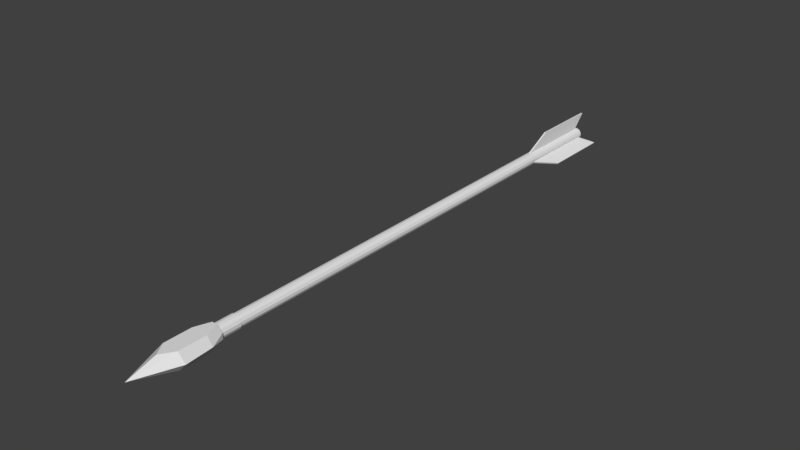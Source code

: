 # Source: Test_Arrow.blend  (saved by Blender 2.79.0; exported with 4.5.12 LTS)
import bpy
from mathutils import Matrix  # noqa: F401  (used for matrix-valued properties, if any)

bpy.ops.wm.read_factory_settings(use_empty=True)
scene = bpy.context.scene
scene.name = 'Scene'

# ---- collections
col_collection_1 = bpy.data.collections.new('Collection 1'); scene.collection.children.link(col_collection_1)

# ---- world
world_world = bpy.data.worlds.new('World'); scene.world = world_world
world_world.color = (0.05088, 0.05088, 0.05088)
world_world.use_sun_shadow = False
world_world.sun_shadow_jitter_overblur = 0.0
world_world.cycles.sampling_method = 'MANUAL'

# ---- meshes
me_cylinder = bpy.data.meshes.new('Cylinder')
me_cylinder.from_pydata([(0.0, 0.015, -0.625), (0.0, 0.015, 0.625), (0.006508, 0.01351, -0.625), (0.006508, 0.01351, 0.625), (0.01173, 0.009352, -0.625), (0.01173, 0.009352, 0.625), (0.01462, 0.003338, -0.625), (0.01462, 0.003338, 0.625), (0.01462, -0.003338, -0.625), (0.01462, -0.003338, 0.625), (0.01173, -0.009352, -0.625), (0.01173, -0.009352, 0.625), (0.006508, -0.01351, -0.625), (0.006508, -0.01351, 0.625), (2.265e-09, -0.015, -0.625), (2.265e-09, -0.015, 0.625), (-0.006508, -0.01351, -0.625), (-0.006508, -0.01351, 0.625), (-0.01173, -0.009352, -0.625), (-0.01173, -0.009352, 0.625), (-0.01462, -0.003338, -0.625), (-0.01462, -0.003338, 0.625), (-0.01462, 0.003338, -0.625), (-0.01462, 0.003338, 0.625), (-0.01173, 0.009352, -0.625), (-0.01173, 0.009352, 0.625), (-0.006508, 0.01351, -0.625), (-0.006508, 0.01351, 0.625), (-0.01993, -0.02, 0.7056), (-0.01993, 0.02, 0.7056), (-0.01326, -0.01333, 0.6031), (-0.01326, 0.01333, 0.6031), (0.02007, -0.02, 0.7056), (0.02007, 0.02, 0.7056), (0.0134, -0.01333, 0.6031), (0.0134, 0.01333, 0.6031), (-0.01993, -0.02, 0.6387), (-0.03868, -6.999e-09, 0.7056), (-0.01993, 0.02, 0.6387), (-0.01993, 2.345e-09, 0.6031), (7.018e-05, -0.02, 0.6031), (7.018e-05, 0.02, 0.6031), (0.02007, 2.345e-09, 0.6031), (0.02007, -0.02, 0.6387), (0.02007, 0.02, 0.6387), (0.03882, -6.999e-09, 0.7056), (7.018e-05, -0.02, 0.7056), (7.018e-05, 0.02, 0.7056), (7.018e-05, 0.02, 0.6387), (7.018e-05, -0.02, 0.6387), (0.03382, -1.147e-09, 0.6387), (7.018e-05, 2.345e-09, 0.6031), (-0.03368, -1.147e-09, 0.6387), (-0.01993, -0.006667, 0.6031), (-0.006596, -0.02, 0.6031), (0.006737, 0.02, 0.6031), (0.02007, -0.006667, 0.6031), (-0.01993, 0.006667, 0.6031), (0.006737, -0.02, 0.6031), (-0.006596, 0.02, 0.6031), (0.02007, 0.006667, 0.6031), (0.006737, 2.345e-09, 0.6031), (0.0134, 2.345e-09, 0.6031), (-0.01326, 2.345e-09, 0.6031), (-0.006596, 2.345e-09, 0.6031), (7.018e-05, -0.006667, 0.6031), (7.018e-05, -0.01333, 0.6031), (7.018e-05, 0.01333, 0.6031), (7.018e-05, 0.006667, 0.6031), (-0.01326, 0.006667, 0.6031), (-0.006596, 0.006667, 0.6031), (-0.006596, 0.01333, 0.6031), (-0.006596, -0.01333, 0.6031), (-0.01326, -0.006667, 0.6031), (-0.006596, -0.006667, 0.6031), (0.006737, -0.01333, 0.6031), (0.006737, -0.006667, 0.6031), (0.0134, -0.006667, 0.6031), (0.006737, 0.006667, 0.6031), (0.0134, 0.006667, 0.6031), (0.006737, 0.01333, 0.6031), (0.016, -3.75e-09, 0.666), (-0.01993, -6.999e-09, 0.7056), (7.018e-05, -0.02, 0.7369), (7.018e-05, 0.02, 0.7369), (-2.794e-08, -3.75e-09, 0.691), (7.016e-05, -1.183e-08, 0.8065), (8.049e-10, -0.0165, 0.6607), (8.049e-10, -0.0165, 0.5536), (0.007159, -0.01487, 0.6607), (0.007159, -0.01487, 0.5536), (0.0129, -0.01029, 0.6607), (0.0129, -0.01029, 0.5536), (0.01609, -0.003672, 0.6607), (0.01609, -0.003672, 0.5536), (0.01609, 0.003671, 0.6607), (0.01609, 0.003671, 0.5536), (0.0129, 0.01029, 0.6607), (0.0129, 0.01029, 0.5536), (0.007159, 0.01487, 0.6607), (0.007159, 0.01487, 0.5536), (3.296e-09, 0.0165, 0.6607), (3.296e-09, 0.0165, 0.5536), (-0.007159, 0.01487, 0.6607), (-0.007159, 0.01487, 0.5536), (-0.0129, 0.01029, 0.6607), (-0.0129, 0.01029, 0.5536), (-0.01609, 0.003671, 0.6607), (-0.01609, 0.003671, 0.5536), (-0.01609, -0.003672, 0.6607), (-0.01609, -0.003672, 0.5536), (-0.0129, -0.01029, 0.6607), (-0.0129, -0.01029, 0.5536), (-0.007159, -0.01487, 0.6607), (-0.007159, -0.01487, 0.5536), (0.01348, -0.003111, -0.614), (0.01148, -0.006575, -0.614), (0.01348, -0.003111, -0.4093), (0.01148, -0.006575, -0.4093), (0.04379, -0.02061, -0.4777), (0.04179, -0.02408, -0.4777), (0.04379, -0.02061, -0.647), (0.04179, -0.02408, -0.647), (-0.0003754, 0.004889, -0.4093), (-0.002375, 0.001425, -0.4093), (-0.0003754, 0.004889, -0.614), (-0.002375, 0.001425, -0.614), (-0.01222, -0.006575, -0.614), (-0.01422, -0.003111, -0.614), (-0.01222, -0.006575, -0.4093), (-0.01422, -0.003111, -0.4093), (-0.04253, -0.02408, -0.4777), (-0.04453, -0.02061, -0.4777), (-0.04253, -0.02408, -0.647), (-0.04453, -0.02061, -0.647), (0.001637, 0.001425, -0.4725), (-0.0003632, 0.004889, -0.4093), (0.001637, 0.001425, -0.614), (-0.0003632, 0.004889, -0.614), (-0.001971, 0.01409, -0.614), (0.002029, 0.01409, -0.614), (-0.001971, 0.01409, -0.4093), (0.002029, 0.01409, -0.4093), (-0.001971, 0.04909, -0.4777), (0.002029, 0.04909, -0.4777), (-0.001971, 0.04909, -0.647), (0.002029, 0.04909, -0.647), (-0.001971, -0.001907, -0.4093), (0.002029, -0.001907, -0.4093), (-0.001971, -0.001907, -0.614), (0.002029, -0.001907, -0.614)], [], [(0, 1, 3, 2), (2, 3, 5, 4), (4, 5, 7, 6), (6, 7, 9, 8), (8, 9, 11, 10), (10, 11, 13, 12), (12, 13, 15, 14), (14, 15, 17, 16), (16, 17, 19, 18), (18, 19, 21, 20), (20, 21, 23, 22), (22, 23, 25, 24), (3, 1, 27, 25, 23, 21, 19, 17, 15, 13, 11, 9, 7, 5), (24, 25, 27, 26), (26, 27, 1, 0), (0, 2, 4, 6, 8, 10, 12, 14, 16, 18, 20, 22, 24, 26), (52, 38, 31, 57), (30, 54, 36), (50, 44, 33, 45), (81, 33, 84, 85), (49, 43, 32, 46), (48, 38, 29, 47), (44, 48, 47, 33), (55, 41, 48, 44), (59, 31, 38), (36, 49, 46, 28), (54, 40, 49, 36), (58, 34, 43), (46, 32, 83), (82, 28, 83, 85), (45, 33, 81), (43, 50, 45, 32), (56, 42, 50), (60, 35, 44, 50), (77, 62, 42, 56), (74, 64, 51, 65), (71, 59, 41, 67), (52, 39, 53), (28, 37, 52, 36), (37, 29, 38, 52), (64, 70, 68, 51), (70, 71, 67, 68), (39, 57, 69, 63), (63, 69, 70, 64), (57, 31, 69), (69, 31, 71, 70), (42, 60, 50), (31, 59, 71), (54, 72, 66, 40), (72, 74, 65, 66), (34, 56, 50, 43), (30, 72, 54), (30, 53, 73), (30, 73, 74, 72), (53, 39, 63, 73), (73, 63, 64, 74), (40, 58, 43, 49), (34, 77, 56), (40, 66, 75, 58), (58, 75, 34), (66, 65, 76, 75), (75, 76, 77, 34), (65, 51, 61, 76), (76, 61, 62, 77), (62, 79, 60, 42), (79, 35, 60), (51, 68, 78, 61), (61, 78, 79, 62), (68, 67, 80, 78), (78, 80, 35, 79), (67, 41, 55, 80), (80, 55, 35), (36, 52, 53, 30), (41, 59, 38, 48), (35, 55, 44), (39, 52, 57), (81, 32, 45), (33, 47, 84), (28, 82, 37), (82, 29, 37), (29, 82, 85, 84), (47, 29, 84), (28, 46, 83), (32, 81, 85, 83), (84, 85, 86), (83, 85, 86), (33, 84, 86, 45), (86, 83, 32, 45), (37, 86, 84, 29), (28, 83, 86, 37), (87, 88, 90, 89), (89, 90, 92, 91), (91, 92, 94, 93), (93, 94, 96, 95), (95, 96, 98, 97), (97, 98, 100, 99), (99, 100, 102, 101), (101, 102, 104, 103), (103, 104, 106, 105), (105, 106, 108, 107), (107, 108, 110, 109), (109, 110, 112, 111), (90, 88, 114, 112, 110, 108, 106, 104, 102, 100, 98, 96, 94, 92), (111, 112, 114, 113), (113, 114, 88, 87), (87, 89, 91, 93, 95, 97, 99, 101, 103, 105, 107, 109, 111, 113), (126, 116, 118, 124), (118, 116, 122, 120), (126, 125, 115, 116), (122, 121, 119, 120), (117, 118, 120, 119), (116, 115, 121, 122), (115, 117, 119, 121), (118, 117, 123, 124), (115, 125, 123, 117), (138, 128, 130, 136), (130, 128, 134, 132), (138, 137, 127, 128), (134, 133, 131, 132), (129, 130, 132, 131), (128, 127, 133, 134), (127, 129, 131, 133), (130, 129, 135, 136), (127, 137, 135, 129), (150, 140, 142, 148), (142, 140, 146, 144), (150, 149, 139, 140), (146, 145, 143, 144), (141, 142, 144, 143), (140, 139, 145, 146), (139, 141, 143, 145), (142, 141, 147, 148), (139, 149, 147, 141)])
me_cylinder.use_remesh_preserve_volume = False
me_cylinder.use_remesh_preserve_attributes = False
me_cylinder.use_mirror_vertex_groups = False
me_cylinder.update()

# ---- objects
ob_cylinder = bpy.data.objects.new('Cylinder', me_cylinder)

# ---- transforms, parenting, visibility, modifiers, constraints
ob_cylinder.location = (0.0, 0.0, 0.0)
ob_cylinder.rotation_euler = (1.571, -0.0, 0.0)
ob_cylinder.lineart.crease_threshold = 0.0

# ---- collection membership
col_collection_1.objects.link(ob_cylinder)

# ---- scene / render settings (as saved in the file)
scene.frame_start = 1; scene.frame_end = 250; scene.frame_set(1)
scene.render.engine = 'CYCLES'
scene.render.resolution_percentage = 50
scene.render.dither_intensity = 0.0
scene.cycles.use_denoising = False
scene.cycles.samples = 128
scene.cycles.sampling_pattern = 'TABULATED_SOBOL'
scene.cycles.use_adaptive_sampling = False
scene.cycles.use_light_tree = False
scene.cycles.blur_glossy = 0.0
scene.cycles.sample_clamp_indirect = 0.0
scene.view_settings.view_transform = 'Standard'
bpy.context.view_layer.update()

# ---- added for rendering (the .blend has no active camera and no usable light): camera, sun
cam_auto = bpy.data.cameras.new('AutoCamera')
cam_auto.lens = 50.0
cam_auto.sensor_width = 36.0
cam_auto.clip_end = 1000.0
ob_auto_camera = bpy.data.objects.new('AutoCamera', cam_auto)
scene.collection.objects.link(ob_auto_camera)
ob_auto_camera.location = (1.34857, -1.69846, 1.09166)
ob_auto_camera.rotation_euler = (1.09748, -7.21219e-08, 0.694738)
scene.camera = ob_auto_camera
light_auto_sun = bpy.data.lights.new('AutoSun', 'SUN')
light_auto_sun.energy = 3.0
light_auto_sun.angle = 0.0523599
ob_auto_sun = bpy.data.objects.new('AutoSun', light_auto_sun)
scene.collection.objects.link(ob_auto_sun)
ob_auto_sun.rotation_euler = (0.872665, 0.174533, 0.523599)
bpy.context.view_layer.update()
